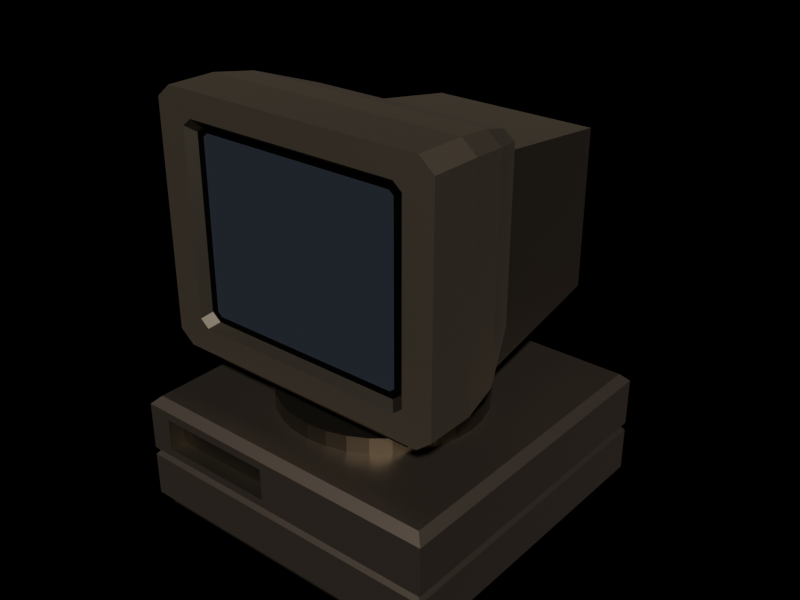 # Source: CD_Pc_v2.1.blend  (saved by Blender 5.2.44; exported with 4.5.12 LTS)
import bpy
from mathutils import Matrix  # noqa: F401  (used for matrix-valued properties, if any)

bpy.ops.wm.read_factory_settings(use_empty=True)
scene = bpy.context.scene
scene.name = 'Scene'

# ---- collections
col_collection = bpy.data.collections.new('Collection'); scene.collection.children.link(col_collection)

# ---- materials (node trees are filled in below, after node groups)
mat_base_003 = bpy.data.materials.new('Base.003')
mat_slit_001 = bpy.data.materials.new('Slit.001')
mat_shade_003 = bpy.data.materials.new('Shade.003')
mat_top = bpy.data.materials.new('Top')
mat_back = bpy.data.materials.new('Back')
mat_shade = bpy.data.materials.new('Shade')
mat_rim = bpy.data.materials.new('Rim')
mat_screen = bpy.data.materials.new('Screen')
mat_baseshade = bpy.data.materials.new('BaseShade')
mat_base = bpy.data.materials.new('Base')
mat_base_001 = bpy.data.materials.new('Base.001')
mat_shade_001 = bpy.data.materials.new('Shade.001')
mat_baseshade_001 = bpy.data.materials.new('BaseShade.001')
mat_base_002 = bpy.data.materials.new('Base.002')
mat_stalk = bpy.data.materials.new('Stalk')

# ---- material node trees
mat_base_003.use_nodes = True; mat_base_003.node_tree.nodes.clear()
_N = mat_base_003.node_tree.nodes; _L = mat_base_003.node_tree.links
n0 = _N.new('ShaderNodeOutputMaterial'); n0.name = 'Material Output'; n0.location = (200, 100)
n1 = _N.new('ShaderNodeBsdfPrincipled'); n1.name = 'Principled BSDF'; n1.location = (-200, 100)
n1.inputs[0].default_value = (0.4452, 0.3613, 0.2874, 1.0)
n1.inputs[1].default_value = 1.0
n1.inputs[10].default_value = 0.005
_L.new(n1.outputs[0], n0.inputs[0])
n0.is_active_output = True
mat_slit_001.use_nodes = True; mat_slit_001.node_tree.nodes.clear()
_N = mat_slit_001.node_tree.nodes; _L = mat_slit_001.node_tree.links
n0 = _N.new('ShaderNodeOutputMaterial'); n0.name = 'Material Output'; n0.location = (200, 100)
n1 = _N.new('ShaderNodeBsdfPrincipled'); n1.name = 'Principled BSDF'; n1.location = (-200, 100)
n1.inputs[0].default_value = (0.1329, 0.1144, 0.0865, 1.0)
n1.inputs[1].default_value = 1.0
n1.inputs[10].default_value = 0.005
_L.new(n1.outputs[0], n0.inputs[0])
n0.is_active_output = True
mat_shade_003.use_nodes = True; mat_shade_003.node_tree.nodes.clear()
_N = mat_shade_003.node_tree.nodes; _L = mat_shade_003.node_tree.links
n0 = _N.new('ShaderNodeOutputMaterial'); n0.name = 'Material Output'; n0.location = (200, 100)
n1 = _N.new('ShaderNodeBsdfPrincipled'); n1.name = 'Principled BSDF'; n1.location = (-200, 100)
n1.inputs[0].default_value = (0.2122, 0.1812, 0.1356, 1.0)
n1.inputs[1].default_value = 1.0
n1.inputs[10].default_value = 0.005
_L.new(n1.outputs[0], n0.inputs[0])
n0.is_active_output = True
mat_top.use_nodes = True; mat_top.node_tree.nodes.clear()
_N = mat_top.node_tree.nodes; _L = mat_top.node_tree.links
n0 = _N.new('ShaderNodeOutputMaterial'); n0.name = 'Material Output'; n0.location = (200, 100)
n1 = _N.new('ShaderNodeBsdfPrincipled'); n1.name = 'Principled BSDF'; n1.location = (-200, 100)
n1.inputs[0].default_value = (0.3467, 0.2831, 0.2232, 1.0)
n1.inputs[1].default_value = 1.0
n1.inputs[10].default_value = 0.005
_L.new(n1.outputs[0], n0.inputs[0])
n0.is_active_output = True
mat_back.use_nodes = True; mat_back.node_tree.nodes.clear()
_N = mat_back.node_tree.nodes; _L = mat_back.node_tree.links
n0 = _N.new('ShaderNodeOutputMaterial'); n0.name = 'Material Output'; n0.location = (200, 100)
n1 = _N.new('ShaderNodeBsdfPrincipled'); n1.name = 'Principled BSDF'; n1.location = (-200, 100)
n1.inputs[0].default_value = (0.0999, 0.0999, 0.0999, 1.0)
n1.inputs[1].default_value = 1.0
n1.inputs[10].default_value = 0.005
_L.new(n1.outputs[0], n0.inputs[0])
n0.is_active_output = True
mat_shade.use_nodes = True; mat_shade.node_tree.nodes.clear()
_N = mat_shade.node_tree.nodes; _L = mat_shade.node_tree.links
n0 = _N.new('ShaderNodeOutputMaterial'); n0.name = 'Material Output'; n0.location = (200, 100)
n1 = _N.new('ShaderNodeBsdfPrincipled'); n1.name = 'Principled BSDF'; n1.location = (-200, 100)
n1.inputs[0].default_value = (0.2122, 0.1812, 0.1356, 1.0)
n1.inputs[1].default_value = 1.0
n1.inputs[10].default_value = 0.005
_L.new(n1.outputs[0], n0.inputs[0])
n0.is_active_output = True
mat_rim.use_nodes = True; mat_rim.node_tree.nodes.clear()
_N = mat_rim.node_tree.nodes; _L = mat_rim.node_tree.links
n0 = _N.new('ShaderNodeOutputMaterial'); n0.name = 'Material Output'; n0.location = (200, 100)
n1 = _N.new('ShaderNodeBsdfPrincipled'); n1.name = 'Principled BSDF'; n1.location = (-200, 100)
n1.inputs[0].default_value = (0.01938, 0.01938, 0.01938, 1.0)
n1.inputs[1].default_value = 1.0
n1.inputs[10].default_value = 0.005
_L.new(n1.outputs[0], n0.inputs[0])
n0.is_active_output = True
mat_screen.use_nodes = True; mat_screen.node_tree.nodes.clear()
_N = mat_screen.node_tree.nodes; _L = mat_screen.node_tree.links
n0 = _N.new('ShaderNodeOutputMaterial'); n0.name = 'Material Output'; n0.location = (200, 100)
n1 = _N.new('ShaderNodeBsdfPrincipled'); n1.name = 'Principled BSDF'; n1.location = (-200, 100)
n1.inputs[0].default_value = (0.02956, 0.03689, 0.05127, 1.0)
n1.inputs[10].default_value = 0.005
_L.new(n1.outputs[0], n0.inputs[0])
n0.is_active_output = True
mat_baseshade.use_nodes = True; mat_baseshade.node_tree.nodes.clear()
_N = mat_baseshade.node_tree.nodes; _L = mat_baseshade.node_tree.links
n0 = _N.new('ShaderNodeOutputMaterial'); n0.name = 'Material Output'; n0.location = (200, 100)
n1 = _N.new('ShaderNodeBsdfPrincipled'); n1.name = 'Principled BSDF'; n1.location = (-200, 100)
n1.inputs[0].default_value = (0.4452, 0.3613, 0.2874, 1.0)
n1.inputs[1].default_value = 1.0
n1.inputs[10].default_value = 0.005
_L.new(n1.outputs[0], n0.inputs[0])
n0.is_active_output = True
mat_base.use_nodes = True; mat_base.node_tree.nodes.clear()
_N = mat_base.node_tree.nodes; _L = mat_base.node_tree.links
n0 = _N.new('ShaderNodeOutputMaterial'); n0.name = 'Material Output'; n0.location = (200, 100)
n1 = _N.new('ShaderNodeBsdfPrincipled'); n1.name = 'Principled BSDF'; n1.location = (-200, 100)
n1.inputs[0].default_value = (0.6105, 0.5089, 0.3813, 1.0)
n1.inputs[1].default_value = 1.0
n1.inputs[10].default_value = 0.005
_L.new(n1.outputs[0], n0.inputs[0])
n0.is_active_output = True
mat_base_001.use_nodes = True; mat_base_001.node_tree.nodes.clear()
_N = mat_base_001.node_tree.nodes; _L = mat_base_001.node_tree.links
n0 = _N.new('ShaderNodeOutputMaterial'); n0.name = 'Material Output'; n0.location = (200, 100)
n1 = _N.new('ShaderNodeBsdfPrincipled'); n1.name = 'Principled BSDF'; n1.location = (-200, 100)
n1.inputs[0].default_value = (0.6105, 0.5089, 0.3813, 1.0)
n1.inputs[1].default_value = 1.0
n1.inputs[10].default_value = 0.005
_L.new(n1.outputs[0], n0.inputs[0])
n0.is_active_output = True
mat_shade_001.use_nodes = True; mat_shade_001.node_tree.nodes.clear()
_N = mat_shade_001.node_tree.nodes; _L = mat_shade_001.node_tree.links
n0 = _N.new('ShaderNodeOutputMaterial'); n0.name = 'Material Output'; n0.location = (200, 100)
n1 = _N.new('ShaderNodeBsdfPrincipled'); n1.name = 'Principled BSDF'; n1.location = (-200, 100)
n1.inputs[0].default_value = (0.2122, 0.1812, 0.1356, 1.0)
n1.inputs[1].default_value = 1.0
n1.inputs[10].default_value = 0.005
_L.new(n1.outputs[0], n0.inputs[0])
n0.is_active_output = True
mat_baseshade_001.use_nodes = True; mat_baseshade_001.node_tree.nodes.clear()
_N = mat_baseshade_001.node_tree.nodes; _L = mat_baseshade_001.node_tree.links
n0 = _N.new('ShaderNodeOutputMaterial'); n0.name = 'Material Output'; n0.location = (200, 100)
n1 = _N.new('ShaderNodeBsdfPrincipled'); n1.name = 'Principled BSDF'; n1.location = (-200, 100)
n1.inputs[0].default_value = (0.3185, 0.2582, 0.2051, 1.0)
n1.inputs[1].default_value = 1.0
n1.inputs[10].default_value = 0.005
_L.new(n1.outputs[0], n0.inputs[0])
n0.is_active_output = True
mat_base_002.use_nodes = True; mat_base_002.node_tree.nodes.clear()
_N = mat_base_002.node_tree.nodes; _L = mat_base_002.node_tree.links
n0 = _N.new('ShaderNodeOutputMaterial'); n0.name = 'Material Output'; n0.location = (200, 100)
n1 = _N.new('ShaderNodeBsdfPrincipled'); n1.name = 'Principled BSDF'; n1.location = (-200, 100)
n1.inputs[0].default_value = (0.1329, 0.1144, 0.0865, 1.0)
n1.inputs[1].default_value = 1.0
n1.inputs[10].default_value = 0.005
_L.new(n1.outputs[0], n0.inputs[0])
n0.is_active_output = True
mat_stalk.use_nodes = True; mat_stalk.node_tree.nodes.clear()
_N = mat_stalk.node_tree.nodes; _L = mat_stalk.node_tree.links
n0 = _N.new('ShaderNodeOutputMaterial'); n0.name = 'Material Output'; n0.location = (200, 100)
n1 = _N.new('ShaderNodeBsdfPrincipled'); n1.name = 'Principled BSDF'; n1.location = (-200, 100)
n1.inputs[0].default_value = (0.2122, 0.1812, 0.1356, 1.0)
n1.inputs[1].default_value = 1.0
n1.inputs[10].default_value = 0.005
_L.new(n1.outputs[0], n0.inputs[0])
n0.is_active_output = True

# ---- world
world_world = bpy.data.worlds.new('World'); scene.world = world_world
world_world.use_nodes = True; world_world.node_tree.nodes.clear()
_N = world_world.node_tree.nodes; _L = world_world.node_tree.links
n0 = _N.new('ShaderNodeOutputWorld'); n0.name = 'World Output'; n0.location = (200, 100)
n1 = _N.new('ShaderNodeBackground'); n1.name = 'Background'; n1.location = (-200, 100)
n1.inputs[0].default_value = (0.0, 0.0, 0.0, 1.0)
_L.new(n1.outputs[0], n0.inputs[0])
n0.is_active_output = True
world_world.color = (0.05088, 0.05088, 0.05088)
world_world.sun_shadow_jitter_overblur = 0.0

# ---- meshes
me_cube_001 = bpy.data.meshes.new('Cube.001')
me_cube_001.from_pydata([(-0.95, -0.95, -0.925), (-1.0, -1.0, -0.65), (-0.95, 0.95, -0.925), (-0.475, 1.0, -0.7), (0.95, -0.95, -0.925), (1.0, -1.0, -0.65), (0.95, 0.95, -0.925), (0.475, 1.0, -0.7), (-0.475, 1.0, -0.875), (-1.0, -1.0, -0.925), (0.475, 1.0, -0.875), (1.0, -1.0, -0.925), (-0.95, 0.95, -1.0), (-0.95, -0.95, -1.0), (0.95, 0.95, -1.0), (0.95, -0.95, -1.0), (-0.98, -0.98, -0.625), (-0.98, 0.98, -0.625), (0.98, 0.98, -0.625), (0.98, -0.98, -0.625), (-0.8496, -0.9996, -0.55), (-0.9996, 0.9996, -0.6), (0.9996, 0.9996, -0.6), (-0.1004, -0.9996, -0.55), (-0.8496, -0.9996, -0.35), (-0.9496, -0.9496, -0.25), (-0.9996, 0.9996, -0.3), (-0.1004, -0.9996, -0.35), (0.9996, -0.9996, -0.6), (-0.9996, -0.9996, -0.6), (-0.9996, -0.9996, -0.3), (0.9996, -0.9996, -0.3), (-0.1004, -0.8996, -0.55), (-0.8496, -0.8996, -0.55), (-0.8496, -0.8996, -0.35), (-0.1004, -0.8996, -0.35), (0.9496, 0.9496, -0.25), (0.9996, 0.9996, -0.3), (-0.9496, 0.9496, -0.25), (-0.9996, 0.9996, -0.3), (0.9996, -0.9996, -0.3), (0.9496, -0.9496, -0.25), (-1.0, 1.0, -0.65), (-1.0, 1.0, -0.925), (1.0, 1.0, -0.925), (1.0, 1.0, -0.65)], [], [(9, 1, 42, 43), (8, 3, 7, 10), (44, 45, 5, 11), (11, 5, 1, 9), (2, 6, 14, 12), (5, 45, 18, 19), (2, 0, 9, 43), (6, 2, 43, 44), (4, 6, 44, 11), (0, 4, 11, 9), (12, 14, 15, 13), (6, 4, 15, 14), (0, 2, 12, 13), (4, 0, 13, 15), (16, 19, 28, 29), (42, 1, 16, 17), (1, 5, 19, 16), (22, 18, 17, 21), (19, 18, 22, 28), (17, 16, 29, 21), (21, 29, 30, 26), (24, 20, 33, 34), (23, 20, 29, 28), (24, 27, 31, 30), (20, 24, 30, 29), (27, 23, 28, 31), (33, 32, 35, 34), (20, 23, 32, 33), (23, 27, 35, 32), (27, 24, 34, 35), (40, 37, 36, 41), (37, 39, 38, 36), (28, 22, 37, 40, 31), (36, 38, 25, 41), (22, 21, 26, 39, 37), (25, 38, 39, 26, 30), (40, 41, 25, 30, 31), (3, 8, 43, 42), (8, 10, 44, 43), (7, 3, 42, 45), (10, 7, 45, 44), (45, 42, 17, 18)])
me_cube_001.polygons.foreach_set('material_index', [0, 4, 0, 0, 2, 3, 3, 3, 3, 3, 1, 2, 2, 2, 3, 3, 3, 3, 3, 3, 0, 2, 0, 0, 0, 0, 1, 2, 2, 2, 0, 0, 0, 3, 0, 0, 0, 0, 0, 0, 0, 3])
_uv = me_cube_001.uv_layers.new(name='UVMap')
_uv.uv.foreach_set('vector', [0.375, 0.0, 0.625, 0.0, 0.625, 0.25, 0.375, 0.25, 0.4205, 0.2563, 0.5795, 0.2562, 0.5795, 0.4937, 0.4205, 0.4938, 0.375, 0.5, 0.625, 0.5, 0.625, 0.75, 0.375, 0.75, 0.375, 0.75, 0.625, 0.75, 0.625, 1.0, 0.375, 1.0, 0.1312, 0.5062, 0.3688, 0.5063, 0.3688, 0.5063, 0.1312, 0.5062, 0.625, 0.75, 0.625, 0.5, 0.625, 0.5, 0.625, 0.75, 0.1312, 0.5062, 0.1312, 0.7437, 0.125, 0.75, 0.125, 0.5, 0.3688, 0.5063, 0.1312, 0.5062, 0.125, 0.5, 0.375, 0.5, 0.3688, 0.7437, 0.3688, 0.5063, 0.375, 0.5, 0.375, 0.75, 0.1312, 0.7437, 0.3688, 0.7437, 0.375, 0.75, 0.125, 0.75, 0.1312, 0.5062, 0.3688, 0.5063, 0.3688, 0.7437, 0.1312, 0.7437, 0.3688, 0.5063, 0.3688, 0.7437, 0.3688, 0.7437, 0.3688, 0.5063, 0.1312, 0.7437, 0.1312, 0.5062, 0.1312, 0.5062, 0.1312, 0.7437, 0.3688, 0.7437, 0.1312, 0.7437, 0.1312, 0.7437, 0.3688, 0.7437, 0.625, 1.0, 0.625, 0.75, 0.625, 0.75, 0.625, 1.0, 0.625, 0.25, 0.625, 0.0, 0.625, 0.0, 0.625, 0.25, 0.625, 1.0, 0.625, 0.75, 0.625, 0.75, 0.625, 1.0, 0.625, 0.5, 0.625, 0.5, 0.625, 0.25, 0.625, 0.25, 0.625, 0.75, 0.625, 0.5, 0.625, 0.5, 0.625, 0.75, 0.625, 0.25, 0.625, 0.0, 0.625, 0.0, 0.625, 0.25, 0.625, 0.25, 0.625, 0.0, 0.625, 0.0, 0.625, 0.25, 0.625, 0.9937, 0.625, 0.9937, 0.625, 0.9937, 0.625, 0.9937, 0.625, 0.7563, 0.625, 0.9937, 0.625, 1.0, 0.625, 0.75, 0.625, 0.9937, 0.625, 0.7563, 0.625, 0.75, 0.625, 1.0, 0.625, 0.9937, 0.625, 0.9937, 0.625, 1.0, 0.625, 1.0, 0.625, 0.7563, 0.625, 0.7563, 0.625, 0.75, 0.625, 0.75, 0.625, 0.9937, 0.625, 0.7563, 0.625, 0.7563, 0.625, 0.9937, 0.625, 0.9937, 0.625, 0.7563, 0.625, 0.7563, 0.625, 0.9937, 0.625, 0.7563, 0.625, 0.7563, 0.625, 0.7563, 0.625, 0.7563, 0.625, 0.7563, 0.625, 0.9937, 0.625, 0.9937, 0.625, 0.7563, 0.625, 0.75, 0.625, 0.5, 0.6292, 0.5021, 0.6292, 0.7479, 0.625, 0.5, 0.625, 0.25, 0.625, 0.25, 0.6292, 0.5021, 0.625, 0.75, 0.625, 0.5, 0.625, 0.5, 0.625, 0.75, 0.625, 0.75, 0.6292, 0.5021, 0.8687, 0.5063, 0.8687, 0.7437, 0.6292, 0.7479, 0.625, 0.5, 0.625, 0.25, 0.625, 0.25, 0.625, 0.25, 0.625, 0.5, 0.625, 0.006253, 0.625, 0.25, 0.625, 0.25, 0.625, 0.25, 0.625, 0.0, 0.625, 0.75, 0.6292, 0.7479, 0.625, 0.9937, 0.625, 1.0, 0.625, 0.75, 0.5795, 0.2562, 0.4205, 0.2563, 0.375, 0.25, 0.625, 0.25, 0.4205, 0.2563, 0.4205, 0.4938, 0.375, 0.5, 0.375, 0.25, 0.5795, 0.4937, 0.5795, 0.2562, 0.625, 0.25, 0.625, 0.5, 0.4205, 0.4938, 0.5795, 0.4937, 0.625, 0.5, 0.375, 0.5, 0.625, 0.5, 0.625, 0.25, 0.625, 0.25, 0.625, 0.5])
me_cube_001.materials.append(mat_base_003)
me_cube_001.materials.append(mat_slit_001)
me_cube_001.materials.append(mat_shade_003)
me_cube_001.materials.append(mat_top)
me_cube_001.materials.append(mat_back)
me_cube_001.update()
me_cube_002 = bpy.data.meshes.new('Cube.002')
me_cube_002.from_pydata([(-0.75, -0.95, -0.6888), (-0.6888, -0.95, -0.75), (-0.6888, -0.95, 0.75), (-0.75, -0.95, 0.6888), (0.6888, -0.95, -0.75), (0.75, -0.95, -0.6888), (0.75, -0.95, 0.6888), (0.6888, -0.95, 0.75), (-0.7388, -1.0, -0.8), (-0.8, -1.0, -0.7388), (-0.8354, -1.0, -0.8354), (-0.8, -1.0, 0.7388), (-0.7388, -1.0, 0.8), (-0.8354, -1.0, 0.8354), (0.7388, -1.0, 0.8), (0.8, -1.0, 0.7388), (0.8354, -1.0, 0.8354), (0.8, -1.0, -0.7388), (0.7388, -1.0, -0.8), (0.8354, -1.0, -0.8354), (-0.9, -0.7, -1.0), (-1.0, -0.7, -0.9), (-1.0, -0.7, 0.9), (-0.9, -0.7, 1.0), (1.0, -0.7, -0.9), (0.9, -0.7, -1.0), (0.9, -0.7, 1.0), (1.0, -0.7, 0.9), (-1.0, -1.0, -0.9), (-0.9, -1.0, -1.0), (-0.9, -1.0, 1.0), (-1.0, -1.0, 0.9), (1.0, -1.0, 0.9), (0.9, -1.0, 1.0), (0.9, -1.0, -1.0), (1.0, -1.0, -0.9), (-0.95, -0.45, -0.855), (-0.855, -0.45, -0.95), (-0.855, -0.45, 0.95), (-0.95, -0.45, 0.855), (0.855, -0.45, -0.95), (0.95, -0.45, -0.855), (0.95, -0.45, 0.855), (0.855, -0.45, 0.95), (-0.7695, -0.1, -0.6541), (-0.6925, -0.1, -0.7267), (-0.6925, -0.1, 0.7934), (-0.7695, -0.1, 0.7207), (0.6925, -0.1, -0.7267), (0.7695, -0.1, -0.6541), (0.7695, -0.1, 0.7207), (0.6925, -0.1, 0.7934), (0.6681, -0.95, -0.7), (0.7, -0.95, -0.6681), (0.7, -0.95, 0.6681), (0.6681, -0.95, 0.7), (-0.6681, -0.95, 0.7), (-0.7, -0.95, 0.6681), (-0.7, -0.95, -0.6681), (-0.6681, -0.95, -0.7)], [], [(8, 9, 10), (11, 12, 13), (14, 15, 16), (17, 18, 19), (8, 1, 0, 9), (2, 12, 11, 3), (14, 7, 6, 15), (4, 18, 17, 5), (0, 3, 11, 9), (52, 53, 54, 55, 56, 57, 58, 59), (4, 1, 8, 18), (2, 7, 14, 12), (6, 5, 17, 15), (29, 10, 28), (35, 19, 34), (33, 16, 32), (31, 13, 30), (10, 9, 11, 13, 31, 28), (10, 29, 34, 19, 18, 8), (16, 15, 17, 19, 35, 32), (13, 12, 14, 16, 33, 30), (20, 25, 34, 29), (28, 31, 22, 21), (20, 21, 36, 37), (26, 23, 30, 33), (24, 27, 32, 35), (31, 30, 23, 22), (33, 32, 27, 26), (35, 34, 25, 24), (21, 20, 29, 28), (38, 43, 51, 46), (26, 27, 42, 43), (24, 25, 40, 41), (23, 26, 43, 38), (25, 20, 37, 40), (27, 24, 41, 42), (21, 22, 39, 36), (22, 23, 38, 39), (45, 44, 47, 46, 51, 50, 49, 48), (40, 37, 45, 48), (41, 40, 49), (37, 44, 45), (42, 41, 49, 50), (36, 39, 47, 44), (43, 42, 50, 51), (39, 38, 46, 47), (4, 5, 53, 52), (5, 6, 54, 53), (6, 7, 55, 54), (7, 2, 56, 55), (2, 3, 57, 56), (3, 0, 58, 57), (0, 1, 59, 58), (1, 4, 52, 59), (49, 40, 48), (44, 37, 36)])
me_cube_002.polygons.foreach_set('material_index', [4, 4, 4, 4, 0, 0, 0, 0, 0, 2, 0, 0, 0, 4, 4, 4, 4, 4, 4, 4, 4, 0, 4, 4, 4, 4, 4, 4, 4, 4, 3, 4, 4, 4, 0, 4, 4, 4, 0, 0, 3, 0, 3, 3, 3, 3, 1, 1, 1, 1, 1, 1, 1, 1, 0, 3])
_uv = me_cube_002.uv_layers.new(name='UVMap')
_uv.uv.foreach_set('vector', [0.4, 0.9673, 0.4067, 0.975, 0.3956, 0.9794, 0.5923, 0.975, 0.6, 0.9683, 0.6044, 0.9794, 0.6, 0.7827, 0.5933, 0.775, 0.6044, 0.7706, 0.4077, 0.775, 0.4, 0.7817, 0.3956, 0.7706, 0.4, 0.9673, 0.4063, 0.9611, 0.4139, 0.9687, 0.4067, 0.975, 0.5938, 0.9611, 0.6, 0.9683, 0.5923, 0.975, 0.5861, 0.9687, 0.6, 0.7827, 0.5938, 0.7889, 0.5861, 0.7812, 0.5933, 0.775, 0.4062, 0.7889, 0.4, 0.7817, 0.4077, 0.775, 0.4139, 0.7812, 0.4139, 0.9687, 0.5861, 0.9687, 0.5923, 0.975, 0.4067, 0.975, 0.4125, 0.7915, 0.4165, 0.7875, 0.5835, 0.7875, 0.5875, 0.7915, 0.5875, 0.9585, 0.5835, 0.9625, 0.4165, 0.9625, 0.4125, 0.9585, 0.4062, 0.7889, 0.4063, 0.9611, 0.4, 0.9673, 0.4, 0.7817, 0.5938, 0.9611, 0.5938, 0.7889, 0.6, 0.7827, 0.6, 0.9683, 0.5861, 0.7812, 0.4139, 0.7812, 0.4077, 0.775, 0.5933, 0.775, 0.1375, 0.75, 0.3956, 0.9794, 0.3875, 0.0, 0.3859, 0.7516, 0.3956, 0.7706, 0.3687, 0.7563, 0.6297, 0.7547, 0.6044, 0.7706, 0.6125, 0.75, 0.6125, 0.0, 0.6044, 0.9794, 0.8625, 0.75, 0.3956, 0.9794, 0.4067, 0.975, 0.5923, 0.975, 0.6044, 0.9794, 0.6125, 0.0, 0.3875, 0.0, 0.3956, 0.9794, 0.1375, 0.75, 0.3687, 0.7563, 0.3956, 0.7706, 0.4, 0.7817, 0.4, 0.9673, 0.6044, 0.7706, 0.5933, 0.775, 0.4077, 0.775, 0.3956, 0.7706, 0.3859, 0.7516, 0.6125, 0.75, 0.6044, 0.9794, 0.6, 0.9683, 0.6, 0.7827, 0.6044, 0.7706, 0.6297, 0.7547, 0.8625, 0.75, 0.1375, 0.5, 0.3667, 0.4958, 0.3687, 0.7563, 0.1375, 0.75, 0.3875, 0.0, 0.6125, 0.0, 0.6125, 0.25, 0.3875, 0.25, 0.1375, 0.5, 0.3875, 0.25, 0.3875, 0.25, 0.1375, 0.5, 0.6333, 0.4958, 0.8625, 0.5, 0.8625, 0.75, 0.6297, 0.7547, 0.3875, 0.5, 0.6125, 0.5, 0.6125, 0.75, 0.3859, 0.7516, 0.6125, 0.0, 0.8625, 0.75, 0.625, 0.2562, 0.6125, 0.25, 0.6297, 0.7547, 0.6125, 0.75, 0.6125, 0.5, 0.6333, 0.4958, 0.3859, 0.7516, 0.3687, 0.7563, 0.3667, 0.4958, 0.3875, 0.5, 0.3875, 0.25, 0.1375, 0.5, 0.1375, 0.75, 0.3875, 0.0, 0.8625, 0.5, 0.6333, 0.4958, 0.6333, 0.4958, 0.8625, 0.5, 0.6333, 0.4958, 0.6125, 0.5, 0.6125, 0.5, 0.6333, 0.4958, 0.3875, 0.5, 0.3667, 0.4958, 0.3667, 0.4958, 0.3875, 0.5, 0.8625, 0.5, 0.6333, 0.4958, 0.6333, 0.4958, 0.8625, 0.5, 0.3667, 0.4958, 0.1375, 0.5, 0.1375, 0.5, 0.3667, 0.4958, 0.6125, 0.5, 0.3875, 0.5, 0.3875, 0.5, 0.6125, 0.5, 0.3875, 0.25, 0.6125, 0.25, 0.6125, 0.25, 0.3875, 0.25, 0.6125, 0.25, 0.625, 0.2562, 0.625, 0.2562, 0.6125, 0.25, 0.375, 0.2625, 0.3875, 0.25, 0.6125, 0.25, 0.625, 0.2562, 0.6333, 0.4958, 0.6125, 0.5, 0.3875, 0.5, 0.3667, 0.4958, 0.3667, 0.4958, 0.1375, 0.5, 0.1375, 0.5, 0.3667, 0.4958, 0.3875, 0.5, 0.3667, 0.4958, 0.3875, 0.5, 0.1375, 0.5, 0.3875, 0.25, 0.1375, 0.5, 0.6125, 0.5, 0.3875, 0.5, 0.3875, 0.5, 0.6125, 0.5, 0.3875, 0.25, 0.6125, 0.25, 0.6125, 0.25, 0.3875, 0.25, 0.6333, 0.4958, 0.6125, 0.5, 0.6125, 0.5, 0.6333, 0.4958, 0.6125, 0.25, 0.625, 0.2562, 0.625, 0.2562, 0.6125, 0.25, 0.4062, 0.7889, 0.4139, 0.7812, 0.4165, 0.7875, 0.4125, 0.7915, 0.4139, 0.7812, 0.5861, 0.7812, 0.5835, 0.7875, 0.4165, 0.7875, 0.5861, 0.7812, 0.5938, 0.7889, 0.5875, 0.7915, 0.5835, 0.7875, 0.5938, 0.7889, 0.5938, 0.9611, 0.5875, 0.9585, 0.5875, 0.7915, 0.5938, 0.9611, 0.5861, 0.9687, 0.5835, 0.9625, 0.5875, 0.9585, 0.5861, 0.9687, 0.4139, 0.9687, 0.4165, 0.9625, 0.5835, 0.9625, 0.4139, 0.9687, 0.4063, 0.9611, 0.4125, 0.9585, 0.4165, 0.9625, 0.4063, 0.9611, 0.4062, 0.7889, 0.4125, 0.7915, 0.4125, 0.9585, 0.3875, 0.5, 0.3667, 0.4958, 0.3667, 0.4958, 0.3875, 0.25, 0.1375, 0.5, 0.3875, 0.25])
me_cube_002.materials.append(mat_shade)
me_cube_002.materials.append(mat_rim)
me_cube_002.materials.append(mat_screen)
me_cube_002.materials.append(mat_baseshade)
me_cube_002.materials.append(mat_base)
me_cube_002.update()
me_cube_004 = bpy.data.meshes.new('Cube.004')
me_cube_004.from_pydata([(-1.0, -1.0, -0.85), (-1.0, -1.0, 0.55), (-0.8, 1.0, -0.675), (-0.8, 1.0, 0.325), (1.0, -1.0, -0.85), (1.0, -1.0, 0.55), (0.8, 1.0, -0.675), (0.8, 1.0, 0.325), (-1.0, -0.75, -0.85), (-1.0, -0.75, 0.55), (1.0, -0.75, -0.85), (1.0, -0.75, 0.55)], [], [(8, 9, 3, 2), (2, 3, 7, 6), (10, 11, 5, 4), (4, 5, 1, 0), (8, 10, 4, 0), (11, 9, 1, 5), (7, 3, 9, 11), (2, 6, 10, 8), (6, 7, 11, 10), (0, 1, 9, 8)])
me_cube_004.polygons.foreach_set('material_index', [2, 0, 2, 2, 1, 0, 0, 1, 2, 2])
_uv = me_cube_004.uv_layers.new(name='UVMap')
_uv.uv.foreach_set('vector', [0.375, 0.03125, 0.625, 0.03125, 0.625, 0.25, 0.375, 0.25, 0.375, 0.25, 0.625, 0.25, 0.625, 0.5, 0.375, 0.5, 0.375, 0.7188, 0.625, 0.7188, 0.625, 0.75, 0.375, 0.75, 0.375, 0.75, 0.625, 0.75, 0.625, 1.0, 0.375, 1.0, 0.125, 0.7188, 0.375, 0.7188, 0.375, 0.75, 0.125, 0.75, 0.625, 0.7188, 0.875, 0.7188, 0.875, 0.75, 0.625, 0.75, 0.625, 0.5, 0.875, 0.5, 0.875, 0.7188, 0.625, 0.7188, 0.125, 0.5, 0.375, 0.5, 0.375, 0.7188, 0.125, 0.7188, 0.375, 0.5, 0.625, 0.5, 0.625, 0.7188, 0.375, 0.7188, 0.375, 0.0, 0.625, 0.0, 0.625, 0.03125, 0.375, 0.03125])
me_cube_004.materials.append(mat_base_001)
me_cube_004.materials.append(mat_shade_001)
me_cube_004.materials.append(mat_baseshade_001)
me_cube_004.update()
me_cylinder = bpy.data.meshes.new('Cylinder')
me_cylinder.from_pydata([(5.322e-10, 0.6, 0.925), (-7.983e-10, 1.6, 1.2), (0.1171, 0.5885, 0.925), (0.3121, 1.569, 1.2), (0.2296, 0.5543, 0.925), (0.6123, 1.478, 1.2), (0.3333, 0.4989, 0.925), (0.8889, 1.33, 1.2), (0.4243, 0.4243, 0.925), (1.131, 1.131, 1.2), (0.4989, 0.3333, 0.925), (1.33, 0.8889, 1.2), (0.5543, 0.2296, 0.925), (1.478, 0.6123, 1.2), (0.5885, 0.1171, 0.925), (1.569, 0.3121, 1.2), (0.6, 4.768e-08, 0.925), (1.6, -7.153e-08, 1.2), (0.5885, -0.1171, 0.925), (1.569, -0.3121, 1.2), (0.5543, -0.2296, 0.925), (1.478, -0.6123, 1.2), (0.4989, -0.3333, 0.925), (1.33, -0.8889, 1.2), (0.4243, -0.4243, 0.925), (1.131, -1.131, 1.2), (0.3333, -0.4989, 0.925), (0.8889, -1.33, 1.2), (0.2296, -0.5543, 0.925), (0.6123, -1.478, 1.2), (0.1171, -0.5885, 0.925), (0.3121, -1.569, 1.2), (5.322e-10, -0.6, 0.925), (-7.983e-10, -1.6, 1.2), (-0.1171, -0.5885, 0.925), (-0.3121, -1.569, 1.2), (-0.2296, -0.5543, 0.925), (-0.6123, -1.478, 1.2), (-0.3333, -0.4989, 0.925), (-0.8889, -1.33, 1.2), (-0.4243, -0.4243, 0.925), (-1.131, -1.131, 1.2), (-0.4989, -0.3333, 0.925), (-1.33, -0.8889, 1.2), (-0.5543, -0.2296, 0.925), (-1.478, -0.6123, 1.2), (-0.5885, -0.1171, 0.925), (-1.569, -0.3121, 1.2), (-0.6, 4.768e-08, 0.925), (-1.6, -7.153e-08, 1.2), (-0.5885, 0.1171, 0.925), (-1.569, 0.3121, 1.2), (-0.5543, 0.2296, 0.925), (-1.478, 0.6123, 1.2), (-0.4989, 0.3333, 0.925), (-1.33, 0.8889, 1.2), (-0.4243, 0.4243, 0.925), (-1.131, 1.131, 1.2), (-0.3333, 0.4989, 0.925), (-0.8889, 1.33, 1.2), (-0.2296, 0.5543, 0.925), (-0.6123, 1.478, 1.2), (-0.1171, 0.5885, 0.925), (-0.3121, 1.569, 1.2), (2.354e-08, 0.6, 0.875), (0.1171, 0.5885, 0.875), (0.2296, 0.5543, 0.875), (0.3333, 0.4989, 0.875), (0.4243, 0.4243, 0.875), (0.4989, 0.3333, 0.875), (0.5543, 0.2296, 0.875), (0.5885, 0.1171, 0.875), (0.6, 4.768e-08, 0.875), (0.5885, -0.1171, 0.875), (0.5543, -0.2296, 0.875), (0.4989, -0.3333, 0.875), (0.4243, -0.4243, 0.875), (0.3333, -0.4989, 0.875), (0.2296, -0.5543, 0.875), (0.1171, -0.5885, 0.875), (2.354e-08, -0.6, 0.875), (-0.1171, -0.5885, 0.875), (-0.2296, -0.5543, 0.875), (-0.3333, -0.4989, 0.875), (-0.4243, -0.4243, 0.875), (-0.4989, -0.3333, 0.875), (-0.5543, -0.2296, 0.875), (-0.5885, -0.1171, 0.875), (-0.6, 4.768e-08, 0.875), (-0.5885, 0.1171, 0.875), (-0.5543, 0.2296, 0.875), (-0.4989, 0.3333, 0.875), (-0.4243, 0.4243, 0.875), (-0.3333, 0.4989, 0.875), (-0.2296, 0.5543, 0.875), (-0.1171, 0.5885, 0.875), (5.531e-08, 1.8, 0.875), (0.3512, 1.765, 0.875), (0.6888, 1.663, 0.875), (1.0, 1.497, 0.875), (1.273, 1.273, 0.875), (1.497, 1.0, 0.875), (1.663, 0.6888, 0.875), (1.765, 0.3512, 0.875), (1.8, 1.431e-07, 0.875), (1.765, -0.3512, 0.875), (1.663, -0.6888, 0.875), (1.497, -1.0, 0.875), (1.273, -1.273, 0.875), (1.0, -1.497, 0.875), (0.6888, -1.663, 0.875), (0.3512, -1.765, 0.875), (5.531e-08, -1.8, 0.875), (-0.3512, -1.765, 0.875), (-0.6888, -1.663, 0.875), (-1.0, -1.497, 0.875), (-1.273, -1.273, 0.875), (-1.497, -1.0, 0.875), (-1.663, -0.6888, 0.875), (-1.765, -0.3512, 0.875), (-1.8, 1.431e-07, 0.875), (-1.765, 0.3512, 0.875), (-1.663, 0.6888, 0.875), (-1.497, 1.0, 0.875), (-1.273, 1.273, 0.875), (-1.0, 1.497, 0.875), (-0.6888, 1.663, 0.875), (-0.3512, 1.765, 0.875), (6.553e-08, 1.8, 0.775), (0.3512, 1.765, 0.775), (0.6888, 1.663, 0.775), (1.0, 1.497, 0.775), (1.273, 1.273, 0.775), (1.497, 1.0, 0.775), (1.663, 0.6888, 0.775), (1.765, 0.3512, 0.775), (1.8, 1.431e-07, 0.775), (1.765, -0.3512, 0.775), (1.663, -0.6888, 0.775), (1.497, -1.0, 0.775), (1.273, -1.273, 0.775), (1.0, -1.497, 0.775), (0.6888, -1.663, 0.775), (0.3512, -1.765, 0.775), (6.553e-08, -1.8, 0.775), (-0.3512, -1.765, 0.775), (-0.6888, -1.663, 0.775), (-1.0, -1.497, 0.775), (-1.273, -1.273, 0.775), (-1.497, -1.0, 0.775), (-1.663, -0.6888, 0.775), (-1.765, -0.3512, 0.775), (-1.8, 1.431e-07, 0.775), (-1.765, 0.3512, 0.775), (-1.663, 0.6888, 0.775), (-1.497, 1.0, 0.775), (-1.273, 1.273, 0.775), (-1.0, 1.497, 0.775), (-0.6888, 1.663, 0.775), (-0.3512, 1.765, 0.775)], [], [(0, 1, 3, 2), (2, 3, 5, 4), (4, 5, 7, 6), (6, 7, 9, 8), (8, 9, 11, 10), (10, 11, 13, 12), (12, 13, 15, 14), (14, 15, 17, 16), (16, 17, 19, 18), (18, 19, 21, 20), (20, 21, 23, 22), (22, 23, 25, 24), (24, 25, 27, 26), (26, 27, 29, 28), (28, 29, 31, 30), (30, 31, 33, 32), (32, 33, 35, 34), (34, 35, 37, 36), (36, 37, 39, 38), (38, 39, 41, 40), (40, 41, 43, 42), (42, 43, 45, 44), (44, 45, 47, 46), (46, 47, 49, 48), (48, 49, 51, 50), (50, 51, 53, 52), (52, 53, 55, 54), (54, 55, 57, 56), (56, 57, 59, 58), (58, 59, 61, 60), (3, 1, 63, 61, 59, 57, 55, 53, 51, 49, 47, 45, 43, 41, 39, 37, 35, 33, 31, 29, 27, 25, 23, 21, 19, 17, 15, 13, 11, 9, 7, 5), (60, 61, 63, 62), (62, 63, 1, 0), (14, 16, 72, 71), (79, 80, 112, 111), (32, 34, 81, 80), (50, 52, 90, 89), (6, 8, 68, 67), (24, 26, 77, 76), (42, 44, 86, 85), (60, 62, 95, 94), (16, 18, 73, 72), (34, 36, 82, 81), (52, 54, 91, 90), (8, 10, 69, 68), (26, 28, 78, 77), (44, 46, 87, 86), (0, 2, 65, 64), (62, 0, 64, 95), (18, 20, 74, 73), (36, 38, 83, 82), (54, 56, 92, 91), (10, 12, 70, 69), (28, 30, 79, 78), (46, 48, 88, 87), (2, 4, 66, 65), (20, 22, 75, 74), (38, 40, 84, 83), (56, 58, 93, 92), (12, 14, 71, 70), (30, 32, 80, 79), (48, 50, 89, 88), (4, 6, 67, 66), (22, 24, 76, 75), (40, 42, 85, 84), (58, 60, 94, 93), (127, 96, 128, 159), (66, 67, 99, 98), (93, 94, 126, 125), (80, 81, 113, 112), (67, 68, 100, 99), (94, 95, 127, 126), (81, 82, 114, 113), (68, 69, 101, 100), (95, 64, 96, 127), (82, 83, 115, 114), (69, 70, 102, 101), (83, 84, 116, 115), (70, 71, 103, 102), (84, 85, 117, 116), (71, 72, 104, 103), (85, 86, 118, 117), (72, 73, 105, 104), (86, 87, 119, 118), (73, 74, 106, 105), (87, 88, 120, 119), (74, 75, 107, 106), (88, 89, 121, 120), (75, 76, 108, 107), (89, 90, 122, 121), (76, 77, 109, 108), (90, 91, 123, 122), (77, 78, 110, 109), (64, 65, 97, 96), (91, 92, 124, 123), (78, 79, 111, 110), (65, 66, 98, 97), (92, 93, 125, 124), (128, 129, 130, 131, 132, 133, 134, 135, 136, 137, 138, 139, 140, 141, 142, 143, 144, 145, 146, 147, 148, 149, 150, 151, 152, 153, 154, 155, 156, 157, 158, 159), (114, 115, 147, 146), (101, 102, 134, 133), (115, 116, 148, 147), (102, 103, 135, 134), (116, 117, 149, 148), (103, 104, 136, 135), (117, 118, 150, 149), (104, 105, 137, 136), (118, 119, 151, 150), (105, 106, 138, 137), (119, 120, 152, 151), (106, 107, 139, 138), (120, 121, 153, 152), (107, 108, 140, 139), (121, 122, 154, 153), (108, 109, 141, 140), (122, 123, 155, 154), (109, 110, 142, 141), (96, 97, 129, 128), (123, 124, 156, 155), (110, 111, 143, 142), (97, 98, 130, 129), (124, 125, 157, 156), (111, 112, 144, 143), (98, 99, 131, 130), (125, 126, 158, 157), (112, 113, 145, 144), (99, 100, 132, 131), (126, 127, 159, 158), (113, 114, 146, 145), (100, 101, 133, 132)])
me_cylinder.polygons.foreach_set('material_index', [1, 1, 1, 1, 1, 1, 1, 1, 1, 1, 1, 1, 1, 1, 1, 1, 1, 1, 1, 1, 1, 1, 1, 1, 1, 1, 1, 1, 1, 1, 0, 1, 1, 1, 0, 1, 1, 1, 1, 1, 1, 1, 1, 1, 1, 1, 1, 1, 1, 1, 1, 1, 1, 1, 1, 1, 1, 1, 1, 1, 1, 1, 1, 1, 1, 1, 0, 0, 0, 0, 0, 0, 0, 0, 0, 0, 0, 0, 0, 0, 0, 0, 0, 0, 0, 0, 0, 0, 0, 0, 0, 0, 0, 0, 0, 0, 0, 0, 0, 0, 0, 0, 0, 0, 0, 0, 0, 0, 0, 0, 0, 0, 0, 0, 0, 0, 0, 0, 0, 0, 0, 0, 0, 0, 0, 0, 0, 0, 0, 0])
_uv = me_cylinder.uv_layers.new(name='UVMap')
_uv.uv.foreach_set('vector', [1.0, 0.5, 1.0, 1.0, 0.9688, 1.0, 0.9688, 0.5, 0.9688, 0.5, 0.9688, 1.0, 0.9375, 1.0, 0.9375, 0.5, 0.9375, 0.5, 0.9375, 1.0, 0.9062, 1.0, 0.9062, 0.5, 0.9062, 0.5, 0.9062, 1.0, 0.875, 1.0, 0.875, 0.5, 0.875, 0.5, 0.875, 1.0, 0.8438, 1.0, 0.8438, 0.5, 0.8438, 0.5, 0.8438, 1.0, 0.8125, 1.0, 0.8125, 0.5, 0.8125, 0.5, 0.8125, 1.0, 0.7812, 1.0, 0.7812, 0.5, 0.7812, 0.5, 0.7812, 1.0, 0.75, 1.0, 0.75, 0.5, 0.75, 0.5, 0.75, 1.0, 0.7188, 1.0, 0.7188, 0.5, 0.7188, 0.5, 0.7188, 1.0, 0.6875, 1.0, 0.6875, 0.5, 0.6875, 0.5, 0.6875, 1.0, 0.6562, 1.0, 0.6562, 0.5, 0.6562, 0.5, 0.6562, 1.0, 0.625, 1.0, 0.625, 0.5, 0.625, 0.5, 0.625, 1.0, 0.5938, 1.0, 0.5938, 0.5, 0.5938, 0.5, 0.5938, 1.0, 0.5625, 1.0, 0.5625, 0.5, 0.5625, 0.5, 0.5625, 1.0, 0.5312, 1.0, 0.5312, 0.5, 0.5312, 0.5, 0.5312, 1.0, 0.5, 1.0, 0.5, 0.5, 0.5, 0.5, 0.5, 1.0, 0.4688, 1.0, 0.4688, 0.5, 0.4688, 0.5, 0.4688, 1.0, 0.4375, 1.0, 0.4375, 0.5, 0.4375, 0.5, 0.4375, 1.0, 0.4062, 1.0, 0.4062, 0.5, 0.4062, 0.5, 0.4062, 1.0, 0.375, 1.0, 0.375, 0.5, 0.375, 0.5, 0.375, 1.0, 0.3438, 1.0, 0.3438, 0.5, 0.3438, 0.5, 0.3438, 1.0, 0.3125, 1.0, 0.3125, 0.5, 0.3125, 0.5, 0.3125, 1.0, 0.2812, 1.0, 0.2812, 0.5, 0.2812, 0.5, 0.2812, 1.0, 0.25, 1.0, 0.25, 0.5, 0.25, 0.5, 0.25, 1.0, 0.2188, 1.0, 0.2188, 0.5, 0.2188, 0.5, 0.2188, 1.0, 0.1875, 1.0, 0.1875, 0.5, 0.1875, 0.5, 0.1875, 1.0, 0.1562, 1.0, 0.1562, 0.5, 0.1562, 0.5, 0.1562, 1.0, 0.125, 1.0, 0.125, 0.5, 0.125, 0.5, 0.125, 1.0, 0.09375, 1.0, 0.09375, 0.5, 0.09375, 0.5, 0.09375, 1.0, 0.0625, 1.0, 0.0625, 0.5, 0.2968, 0.4854, 0.25, 0.49, 0.2032, 0.4854, 0.1582, 0.4717, 0.1167, 0.4496, 0.08029, 0.4197, 0.05045, 0.3833, 0.02827, 0.3418, 0.01461, 0.2968, 0.01, 0.25, 0.01461, 0.2032, 0.02827, 0.1582, 0.05045, 0.1167, 0.08029, 0.08029, 0.1167, 0.05045, 0.1582, 0.02827, 0.2032, 0.01461, 0.25, 0.01, 0.2968, 0.01461, 0.3418, 0.02827, 0.3833, 0.05045, 0.4197, 0.08029, 0.4496, 0.1167, 0.4717, 0.1582, 0.4854, 0.2032, 0.49, 0.25, 0.4854, 0.2968, 0.4717, 0.3418, 0.4496, 0.3833, 0.4197, 0.4197, 0.3833, 0.4496, 0.3418, 0.4717, 0.0625, 0.5, 0.0625, 1.0, 0.03125, 1.0, 0.03125, 0.5, 0.03125, 0.5, 0.03125, 1.0, 0.0, 1.0, 0.0, 0.5, 0.7812, 0.5, 0.75, 0.5, 0.75, 0.5, 0.7812, 0.5, 0.5312, 0.5, 0.5, 0.5, 0.5, 0.5, 0.5312, 0.5, 0.5, 0.5, 0.4688, 0.5, 0.4688, 0.5, 0.5, 0.5, 0.2188, 0.5, 0.1875, 0.5, 0.1875, 0.5, 0.2188, 0.5, 0.9062, 0.5, 0.875, 0.5, 0.875, 0.5, 0.9062, 0.5, 0.625, 0.5, 0.5938, 0.5, 0.5938, 0.5, 0.625, 0.5, 0.3438, 0.5, 0.3125, 0.5, 0.3125, 0.5, 0.3438, 0.5, 0.0625, 0.5, 0.03125, 0.5, 0.03125, 0.5, 0.0625, 0.5, 0.75, 0.5, 0.7188, 0.5, 0.7188, 0.5, 0.75, 0.5, 0.4688, 0.5, 0.4375, 0.5, 0.4375, 0.5, 0.4688, 0.5, 0.1875, 0.5, 0.1562, 0.5, 0.1562, 0.5, 0.1875, 0.5, 0.875, 0.5, 0.8438, 0.5, 0.8438, 0.5, 0.875, 0.5, 0.5938, 0.5, 0.5625, 0.5, 0.5625, 0.5, 0.5938, 0.5, 0.3125, 0.5, 0.2812, 0.5, 0.2812, 0.5, 0.3125, 0.5, 1.0, 0.5, 0.9688, 0.5, 0.9688, 0.5, 1.0, 0.5, 0.03125, 0.5, 0.0, 0.5, 0.0, 0.5, 0.03125, 0.5, 0.7188, 0.5, 0.6875, 0.5, 0.6875, 0.5, 0.7188, 0.5, 0.4375, 0.5, 0.4062, 0.5, 0.4062, 0.5, 0.4375, 0.5, 0.1562, 0.5, 0.125, 0.5, 0.125, 0.5, 0.1562, 0.5, 0.8438, 0.5, 0.8125, 0.5, 0.8125, 0.5, 0.8438, 0.5, 0.5625, 0.5, 0.5312, 0.5, 0.5312, 0.5, 0.5625, 0.5, 0.2812, 0.5, 0.25, 0.5, 0.25, 0.5, 0.2812, 0.5, 0.9688, 0.5, 0.9375, 0.5, 0.9375, 0.5, 0.9688, 0.5, 0.6875, 0.5, 0.6562, 0.5, 0.6562, 0.5, 0.6875, 0.5, 0.4062, 0.5, 0.375, 0.5, 0.375, 0.5, 0.4062, 0.5, 0.125, 0.5, 0.09375, 0.5, 0.09375, 0.5, 0.125, 0.5, 0.8125, 0.5, 0.7812, 0.5, 0.7812, 0.5, 0.8125, 0.5, 0.5312, 0.5, 0.5, 0.5, 0.5, 0.5, 0.5312, 0.5, 0.25, 0.5, 0.2188, 0.5, 0.2188, 0.5, 0.25, 0.5, 0.9375, 0.5, 0.9062, 0.5, 0.9062, 0.5, 0.9375, 0.5, 0.6562, 0.5, 0.625, 0.5, 0.625, 0.5, 0.6562, 0.5, 0.375, 0.5, 0.3438, 0.5, 0.3438, 0.5, 0.375, 0.5, 0.09375, 0.5, 0.0625, 0.5, 0.0625, 0.5, 0.09375, 0.5, 0.03125, 0.5, 0.0, 0.5, 0.0, 0.5, 0.03125, 0.5, 0.9375, 0.5, 0.9062, 0.5, 0.9062, 0.5, 0.9375, 0.5, 0.09375, 0.5, 0.0625, 0.5, 0.0625, 0.5, 0.09375, 0.5, 0.5, 0.5, 0.4688, 0.5, 0.4688, 0.5, 0.5, 0.5, 0.9062, 0.5, 0.875, 0.5, 0.875, 0.5, 0.9062, 0.5, 0.0625, 0.5, 0.03125, 0.5, 0.03125, 0.5, 0.0625, 0.5, 0.4688, 0.5, 0.4375, 0.5, 0.4375, 0.5, 0.4688, 0.5, 0.875, 0.5, 0.8438, 0.5, 0.8438, 0.5, 0.875, 0.5, 0.03125, 0.5, 0.0, 0.5, 0.0, 0.5, 0.03125, 0.5, 0.4375, 0.5, 0.4062, 0.5, 0.4062, 0.5, 0.4375, 0.5, 0.8438, 0.5, 0.8125, 0.5, 0.8125, 0.5, 0.8438, 0.5, 0.4062, 0.5, 0.375, 0.5, 0.375, 0.5, 0.4062, 0.5, 0.8125, 0.5, 0.7812, 0.5, 0.7812, 0.5, 0.8125, 0.5, 0.375, 0.5, 0.3438, 0.5, 0.3438, 0.5, 0.375, 0.5, 0.7812, 0.5, 0.75, 0.5, 0.75, 0.5, 0.7812, 0.5, 0.3438, 0.5, 0.3125, 0.5, 0.3125, 0.5, 0.3438, 0.5, 0.75, 0.5, 0.7188, 0.5, 0.7188, 0.5, 0.75, 0.5, 0.3125, 0.5, 0.2812, 0.5, 0.2812, 0.5, 0.3125, 0.5, 0.7188, 0.5, 0.6875, 0.5, 0.6875, 0.5, 0.7188, 0.5, 0.2812, 0.5, 0.25, 0.5, 0.25, 0.5, 0.2812, 0.5, 0.6875, 0.5, 0.6562, 0.5, 0.6562, 0.5, 0.6875, 0.5, 0.25, 0.5, 0.2188, 0.5, 0.2188, 0.5, 0.25, 0.5, 0.6562, 0.5, 0.625, 0.5, 0.625, 0.5, 0.6562, 0.5, 0.2188, 0.5, 0.1875, 0.5, 0.1875, 0.5, 0.2188, 0.5, 0.625, 0.5, 0.5938, 0.5, 0.5938, 0.5, 0.625, 0.5, 0.1875, 0.5, 0.1562, 0.5, 0.1562, 0.5, 0.1875, 0.5, 0.5938, 0.5, 0.5625, 0.5, 0.5625, 0.5, 0.5938, 0.5, 1.0, 0.5, 0.9688, 0.5, 0.9688, 0.5, 1.0, 0.5, 0.1562, 0.5, 0.125, 0.5, 0.125, 0.5, 0.1562, 0.5, 0.5625, 0.5, 0.5312, 0.5, 0.5312, 0.5, 0.5625, 0.5, 0.9688, 0.5, 0.9375, 0.5, 0.9375, 0.5, 0.9688, 0.5, 0.125, 0.5, 0.09375, 0.5, 0.09375, 0.5, 0.125, 0.5, 0.75, 0.49, 0.7968, 0.4854, 0.8418, 0.4717, 0.8833, 0.4496, 0.9197, 0.4197, 0.9496, 0.3833, 0.9717, 0.3418, 0.9854, 0.2968, 0.99, 0.25, 0.9854, 0.2032, 0.9717, 0.1582, 0.9496, 0.1167, 0.9197, 0.08029, 0.8833, 0.05045, 0.8418, 0.02827, 0.7968, 0.01461, 0.75, 0.01, 0.7032, 0.01461, 0.6582, 0.02827, 0.6167, 0.05045, 0.5803, 0.08029, 0.5504, 0.1167, 0.5283, 0.1582, 0.5146, 0.2032, 0.51, 0.25, 0.5146, 0.2968, 0.5283, 0.3418, 0.5504, 0.3833, 0.5803, 0.4197, 0.6167, 0.4496, 0.6582, 0.4717, 0.7032, 0.4854, 0.4375, 0.5, 0.4062, 0.5, 0.4062, 0.5, 0.4375, 0.5, 0.8438, 0.5, 0.8125, 0.5, 0.8125, 0.5, 0.8438, 0.5, 0.4062, 0.5, 0.375, 0.5, 0.375, 0.5, 0.4062, 0.5, 0.8125, 0.5, 0.7812, 0.5, 0.7812, 0.5, 0.8125, 0.5, 0.375, 0.5, 0.3438, 0.5, 0.3438, 0.5, 0.375, 0.5, 0.7812, 0.5, 0.75, 0.5, 0.75, 0.5, 0.7812, 0.5, 0.3438, 0.5, 0.3125, 0.5, 0.3125, 0.5, 0.3438, 0.5, 0.75, 0.5, 0.7188, 0.5, 0.7188, 0.5, 0.75, 0.5, 0.3125, 0.5, 0.2812, 0.5, 0.2812, 0.5, 0.3125, 0.5, 0.7188, 0.5, 0.6875, 0.5, 0.6875, 0.5, 0.7188, 0.5, 0.2812, 0.5, 0.25, 0.5, 0.25, 0.5, 0.2812, 0.5, 0.6875, 0.5, 0.6562, 0.5, 0.6562, 0.5, 0.6875, 0.5, 0.25, 0.5, 0.2188, 0.5, 0.2188, 0.5, 0.25, 0.5, 0.6562, 0.5, 0.625, 0.5, 0.625, 0.5, 0.6562, 0.5, 0.2188, 0.5, 0.1875, 0.5, 0.1875, 0.5, 0.2188, 0.5, 0.625, 0.5, 0.5938, 0.5, 0.5938, 0.5, 0.625, 0.5, 0.1875, 0.5, 0.1562, 0.5, 0.1562, 0.5, 0.1875, 0.5, 0.5938, 0.5, 0.5625, 0.5, 0.5625, 0.5, 0.5938, 0.5, 1.0, 0.5, 0.9688, 0.5, 0.9688, 0.5, 1.0, 0.5, 0.1562, 0.5, 0.125, 0.5, 0.125, 0.5, 0.1562, 0.5, 0.5625, 0.5, 0.5312, 0.5, 0.5312, 0.5, 0.5625, 0.5, 0.9688, 0.5, 0.9375, 0.5, 0.9375, 0.5, 0.9688, 0.5, 0.125, 0.5, 0.09375, 0.5, 0.09375, 0.5, 0.125, 0.5, 0.5312, 0.5, 0.5, 0.5, 0.5, 0.5, 0.5312, 0.5, 0.9375, 0.5, 0.9062, 0.5, 0.9062, 0.5, 0.9375, 0.5, 0.09375, 0.5, 0.0625, 0.5, 0.0625, 0.5, 0.09375, 0.5, 0.5, 0.5, 0.4688, 0.5, 0.4688, 0.5, 0.5, 0.5, 0.9062, 0.5, 0.875, 0.5, 0.875, 0.5, 0.9062, 0.5, 0.0625, 0.5, 0.03125, 0.5, 0.03125, 0.5, 0.0625, 0.5, 0.4688, 0.5, 0.4375, 0.5, 0.4375, 0.5, 0.4688, 0.5, 0.875, 0.5, 0.8438, 0.5, 0.8438, 0.5, 0.875, 0.5])
me_cylinder.materials.append(mat_base_002)
me_cylinder.materials.append(mat_stalk)
me_cylinder.update()

# ---- objects
ob_pcref = bpy.data.objects.new('PCRef', None)
ob_sideangle = bpy.data.objects.new('SideAngle', None)
ob_base = bpy.data.objects.new('Base', me_cube_001)
ob_monitor = bpy.data.objects.new('Monitor', me_cube_002)
ob_sideview = bpy.data.objects.new('SideView', None)
ob_back = bpy.data.objects.new('Back', me_cube_004)
ob_stand = bpy.data.objects.new('Stand', me_cylinder)
ob_keyboardref = bpy.data.objects.new('KeyboardRef', None)

# ---- transforms, parenting, visibility, modifiers, constraints
ob_pcref.location = (-1.459, 5.0, 1.607)
ob_pcref.rotation_euler = (1.571, -0.0, -0.0)
ob_pcref.scale = (1.071, 1.071, 1.071)
ob_pcref.empty_display_type = 'IMAGE'
ob_pcref.empty_display_size = 5.0
ob_sideangle.location = (4.118, 5.0, 1.5)
ob_sideangle.rotation_euler = (1.571, -0.0, -0.0)
ob_sideangle.empty_display_type = 'IMAGE'
ob_sideangle.empty_display_size = 5.0
ob_base.location = (0.0, 0.0, 1.0)
ob_monitor.location = (0.0, 0.2, 1.825)
ob_monitor.scale = (0.9, 1.0, 0.75)
ob_sideview.location = (5.0, -0.09735, 2.328)
ob_sideview.rotation_euler = (1.571, -0.0, 1.571)
ob_sideview.scale = (0.4878, 0.4878, 0.4878)
ob_sideview.empty_display_type = 'IMAGE'
ob_sideview.empty_display_size = 5.0
ob_back.location = (0.0, 0.2, 1.825)
ob_back.scale = (0.672, 0.9, 1.0)
ob_stand.location = (0.0, -0.1, -0.025)
ob_stand.scale = (0.35, 0.35, 1.0)
ob_keyboardref.location = (1.066, 10.0, -1.193)
ob_keyboardref.rotation_euler = (1.571, -0.0, -0.0)
ob_keyboardref.scale = (1.071, 1.071, 1.071)
ob_keyboardref.empty_display_type = 'IMAGE'
ob_keyboardref.empty_display_size = 5.0

# ---- collection membership
col_collection.objects.link(ob_pcref)
col_collection.objects.link(ob_sideangle)
col_collection.objects.link(ob_base)
col_collection.objects.link(ob_monitor)
col_collection.objects.link(ob_sideview)
col_collection.objects.link(ob_back)
col_collection.objects.link(ob_stand)
col_collection.objects.link(ob_keyboardref)

# ---- scene / render settings (as saved in the file)
scene.frame_start = 1; scene.frame_end = 180; scene.frame_set(91)
scene.render.engine = 'BLENDER_EEVEE_NEXT'
scene.render.resolution_x = 3840
scene.render.resolution_y = 2880
scene.render.bake_bias = 0.0
scene.render.bake_samples = 0
scene.cycles.sampling_pattern = 'TABULATED_SOBOL'
scene.eevee.use_volume_custom_range = False
scene.eevee.fast_gi_thickness_far = 0.0
bpy.context.view_layer.update()

# ---- added for rendering (the .blend has no active camera and no usable light): camera, sun
cam_auto = bpy.data.cameras.new('AutoCamera')
cam_auto.lens = 50.0
cam_auto.sensor_width = 36.0
cam_auto.clip_end = 1000.0
ob_auto_camera = bpy.data.objects.new('AutoCamera', cam_auto)
scene.collection.objects.link(ob_auto_camera)
ob_auto_camera.location = (3.58823, -4.25587, 4.15808)
ob_auto_camera.rotation_euler = (1.09748, -7.21219e-08, 0.694738)
scene.camera = ob_auto_camera
light_auto_sun = bpy.data.lights.new('AutoSun', 'SUN')
light_auto_sun.energy = 3.0
light_auto_sun.angle = 0.0523599
ob_auto_sun = bpy.data.objects.new('AutoSun', light_auto_sun)
scene.collection.objects.link(ob_auto_sun)
ob_auto_sun.rotation_euler = (0.872665, 0.174533, 0.523599)
bpy.context.view_layer.update()
